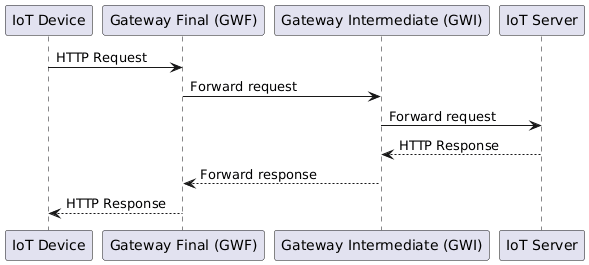

The diagram above was rendered by PlantUML. Its source (embedded in the PNG):
@startuml
participant "IoT Device" as Device
participant "Gateway Final (GWF)" as GWF
participant "Gateway Intermediate (GWI)" as GWI
participant "IoT Server" as Server

Device -> GWF : HTTP Request
GWF -> GWI : Forward request
GWI -> Server : Forward request
Server --> GWI : HTTP Response
GWI --> GWF : Forward response
GWF --> Device : HTTP Response
@enduml